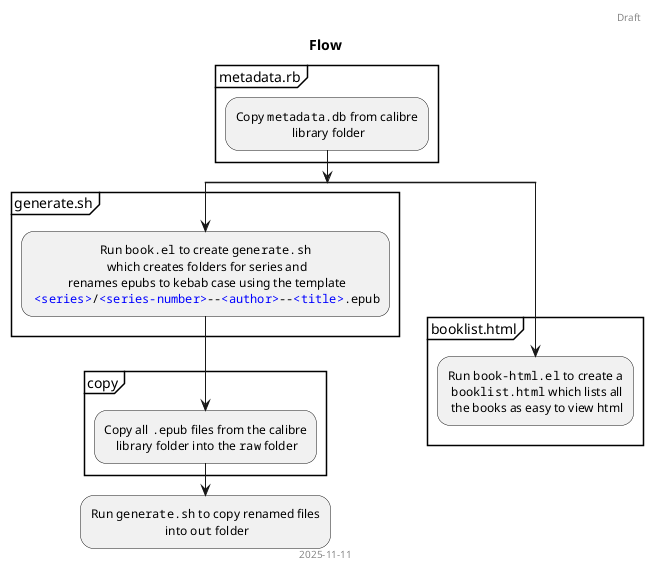

The diagram above was rendered by PlantUML. Its source (embedded in the PNG):
@startuml
' flow
header Draft
title Flow
footer 2025-11-11
skinparam defaultTextAlignment center

partition metadata.rb {
  :Copy ""metadata.db"" from calibre
   library folder;
}

split
  partition generate.sh {
    :Run ""book.el"" to create ""generate.sh""
     which creates folders for series and
     renames epubs to kebab case using the template
     ""<color:blue><series></color>/<color:blue><series-number></color>~--<color:blue><author></color>~--<color:blue><title></color>.epub"";
  }
  partition copy {
    :Copy all "".epub"" files from the calibre
     library folder into the ""raw"" folder;
  }
  :Run ""generate.sh"" to copy renamed files
   into ""out"" folder;
  detach
split again
  partition booklist.html {
    :Run ""book-html.el"" to create a
     ""booklist.html"" which lists all
     the books as easy to view html;
  }
   detach
end split
@enduml